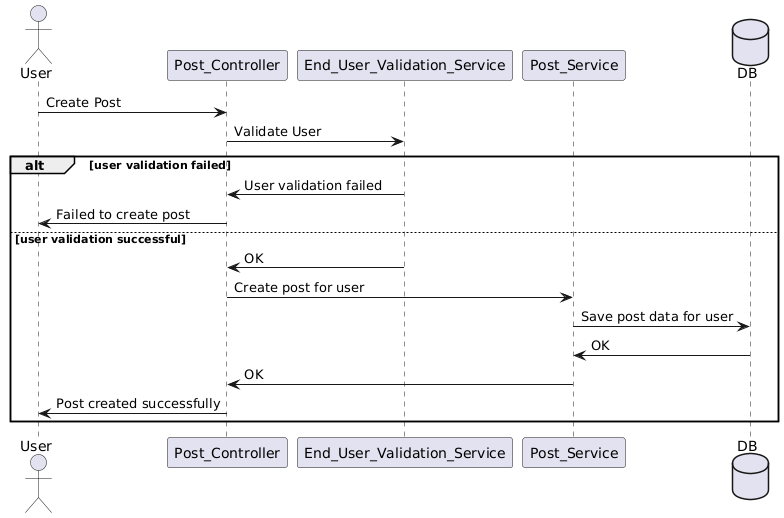

The diagram above was rendered by PlantUML. Its source (embedded in the PNG):
@startuml
actor User
participant Post_Controller
participant End_User_Validation_Service
participant Post_Service
database DB

User -> Post_Controller : Create Post
Post_Controller -> End_User_Validation_Service : Validate User
alt user validation failed
  End_User_Validation_Service -> Post_Controller : User validation failed
  Post_Controller -> User : Failed to create post
else user validation successful
  End_User_Validation_Service -> Post_Controller : OK
  Post_Controller -> Post_Service : Create post for user
  Post_Service -> DB : Save post data for user
  DB -> Post_Service : OK
  Post_Service -> Post_Controller : OK
  Post_Controller -> User : Post created successfully
end
@enduml